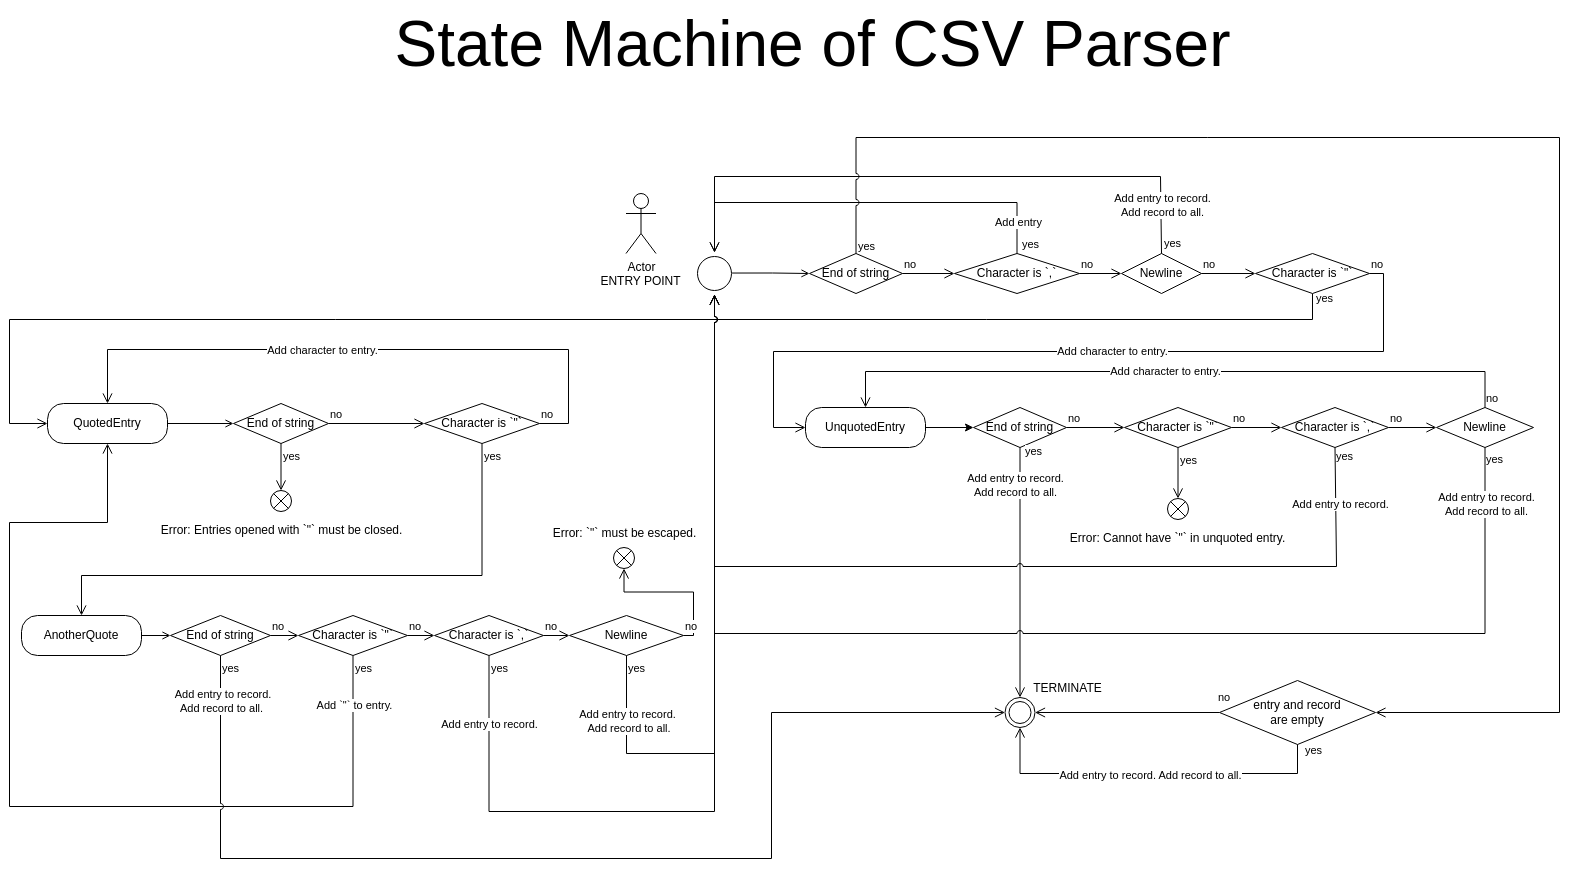

The diagram above was exported from draw.io. Its source (the exported page's mxGraphModel, read from the mxfile embedded in the PNG):
<mxGraphModel dx="1957" dy="2472" grid="0" gridSize="10" guides="1" tooltips="1" connect="1" arrows="1" fold="1" page="1" pageScale="1" pageWidth="1654" pageHeight="1169" math="0" shadow="0">
  <root>
    <mxCell id="0" />
    <mxCell id="1" parent="0" />
    <mxCell id="2" value="yes" style="edgeStyle=orthogonalEdgeStyle;html=1;align=left;verticalAlign=top;endArrow=open;endSize=8;rounded=0;exitX=0.5;exitY=1;exitDx=0;exitDy=0;entryX=0;entryY=0.5;entryDx=0;entryDy=0;" edge="1" source="25" target="5" parent="1">
      <mxGeometry x="-1" y="8" relative="1" as="geometry">
        <mxPoint x="37" y="-586" as="targetPoint" />
        <mxPoint x="-6" y="-8" as="offset" />
        <Array as="points">
          <mxPoint x="1370" y="-692" />
          <mxPoint x="67" y="-692" />
          <mxPoint x="67" y="-588" />
        </Array>
      </mxGeometry>
    </mxCell>
    <mxCell id="3" value="&lt;font style=&quot;font-size: 64px;&quot;&gt;State Machine of CSV Parser&lt;/font&gt;" style="text;html=1;align=center;verticalAlign=middle;whiteSpace=wrap;rounded=0;" vertex="1" parent="1">
      <mxGeometry x="391" y="-1011" width="959" height="88" as="geometry" />
    </mxCell>
    <mxCell id="4" style="edgeStyle=orthogonalEdgeStyle;rounded=0;orthogonalLoop=1;jettySize=auto;html=1;entryX=0;entryY=0.5;entryDx=0;entryDy=0;endArrow=open;endFill=0;" edge="1" source="5" target="32" parent="1">
      <mxGeometry relative="1" as="geometry" />
    </mxCell>
    <mxCell id="5" value="QuotedEntry" style="rounded=1;whiteSpace=wrap;html=1;arcSize=40;" vertex="1" parent="1">
      <mxGeometry x="105" y="-608" width="120" height="40" as="geometry" />
    </mxCell>
    <mxCell id="6" style="edgeStyle=orthogonalEdgeStyle;rounded=0;orthogonalLoop=1;jettySize=auto;html=1;entryX=0;entryY=0.5;entryDx=0;entryDy=0;" edge="1" source="7" target="14" parent="1">
      <mxGeometry relative="1" as="geometry" />
    </mxCell>
    <mxCell id="7" value="UnquotedEntry" style="rounded=1;whiteSpace=wrap;html=1;arcSize=40;" vertex="1" parent="1">
      <mxGeometry x="863" y="-604" width="120" height="40" as="geometry" />
    </mxCell>
    <mxCell id="8" style="edgeStyle=orthogonalEdgeStyle;rounded=0;orthogonalLoop=1;jettySize=auto;html=1;entryX=0;entryY=0.5;entryDx=0;entryDy=0;endArrow=open;endFill=0;" edge="1" source="9" target="48" parent="1">
      <mxGeometry relative="1" as="geometry" />
    </mxCell>
    <mxCell id="9" value="AnotherQuote" style="rounded=1;whiteSpace=wrap;html=1;arcSize=40;" vertex="1" parent="1">
      <mxGeometry x="79" y="-396" width="120" height="40" as="geometry" />
    </mxCell>
    <mxCell id="10" style="edgeStyle=orthogonalEdgeStyle;rounded=0;orthogonalLoop=1;jettySize=auto;html=1;entryX=0;entryY=0.5;entryDx=0;entryDy=0;endArrow=open;endFill=0;exitX=0.918;exitY=0.489;exitDx=0;exitDy=0;exitPerimeter=0;" edge="1" source="11" target="60" parent="1">
      <mxGeometry relative="1" as="geometry">
        <mxPoint x="779" y="-772.5000000000001" as="sourcePoint" />
      </mxGeometry>
    </mxCell>
    <mxCell id="11" value="" style="ellipse;html=1;shape=startState;" vertex="1" parent="1">
      <mxGeometry x="751" y="-759" width="42" height="42" as="geometry" />
    </mxCell>
    <mxCell id="12" value="&lt;p style=&quot;line-height: 0%; font-size: 12px;&quot;&gt;Error: `&quot;` must be escaped.&lt;/p&gt;" style="verticalLabelPosition=top;verticalAlign=bottom;html=1;shape=mxgraph.flowchart.or;fontSize=12;labelPosition=center;align=center;" vertex="1" parent="1">
      <mxGeometry x="671" y="-464" width="21" height="21" as="geometry" />
    </mxCell>
    <mxCell id="13" value="" style="ellipse;html=1;shape=endState;" vertex="1" parent="1">
      <mxGeometry x="1062.5" y="-314" width="30" height="30" as="geometry" />
    </mxCell>
    <mxCell id="14" value="End of string" style="rhombus;whiteSpace=wrap;html=1;" vertex="1" parent="1">
      <mxGeometry x="1031" y="-604" width="93" height="40" as="geometry" />
    </mxCell>
    <mxCell id="15" value="no" style="edgeStyle=orthogonalEdgeStyle;html=1;align=left;verticalAlign=bottom;endArrow=open;endSize=8;rounded=0;entryX=0;entryY=0.5;entryDx=0;entryDy=0;" edge="1" source="14" target="69" parent="1">
      <mxGeometry x="-1" relative="1" as="geometry">
        <mxPoint x="1360" y="-469" as="targetPoint" />
      </mxGeometry>
    </mxCell>
    <mxCell id="16" value="yes" style="edgeStyle=orthogonalEdgeStyle;html=1;align=left;verticalAlign=top;endArrow=open;endSize=8;rounded=0;entryX=0.5;entryY=0;entryDx=0;entryDy=0;" edge="1" source="14" target="13" parent="1">
      <mxGeometry x="-1" y="9" relative="1" as="geometry">
        <mxPoint x="1188" y="-347" as="targetPoint" />
        <mxPoint x="-6" y="-9" as="offset" />
      </mxGeometry>
    </mxCell>
    <mxCell id="17" value="&amp;nbsp;Add entry to record.&amp;nbsp;&lt;div&gt;Add record to all.&lt;/div&gt;" style="edgeLabel;html=1;align=center;verticalAlign=middle;resizable=0;points=[];" connectable="0" vertex="1" parent="16">
      <mxGeometry x="-0.0897" y="1" relative="1" as="geometry">
        <mxPoint x="-6" y="-76" as="offset" />
      </mxGeometry>
    </mxCell>
    <mxCell id="18" value="Character is `,`" style="rhombus;whiteSpace=wrap;html=1;" vertex="1" parent="1">
      <mxGeometry x="1339" y="-604" width="107" height="40" as="geometry" />
    </mxCell>
    <mxCell id="19" value="no" style="edgeStyle=orthogonalEdgeStyle;html=1;align=left;verticalAlign=bottom;endArrow=open;endSize=8;rounded=0;entryX=0;entryY=0.5;entryDx=0;entryDy=0;" edge="1" source="18" target="20" parent="1">
      <mxGeometry x="-1" relative="1" as="geometry">
        <mxPoint x="1521" y="-584" as="targetPoint" />
      </mxGeometry>
    </mxCell>
    <mxCell id="20" value="Newline" style="rhombus;whiteSpace=wrap;html=1;" vertex="1" parent="1">
      <mxGeometry x="1494" y="-604" width="97" height="40" as="geometry" />
    </mxCell>
    <mxCell id="21" value="no" style="edgeStyle=orthogonalEdgeStyle;html=1;align=left;verticalAlign=bottom;endArrow=open;endSize=8;rounded=0;entryX=0.5;entryY=0;entryDx=0;entryDy=0;" edge="1" source="20" target="7" parent="1">
      <mxGeometry x="-1" relative="1" as="geometry">
        <mxPoint x="1714" y="-584" as="targetPoint" />
        <Array as="points">
          <mxPoint x="1542" y="-640" />
          <mxPoint x="923" y="-640" />
        </Array>
      </mxGeometry>
    </mxCell>
    <mxCell id="22" value="Add character to entry." style="edgeLabel;html=1;align=center;verticalAlign=middle;resizable=0;points=[];" connectable="0" vertex="1" parent="21">
      <mxGeometry x="0.0312" y="-1" relative="1" as="geometry">
        <mxPoint as="offset" />
      </mxGeometry>
    </mxCell>
    <mxCell id="23" value="yes" style="edgeStyle=orthogonalEdgeStyle;html=1;align=left;verticalAlign=top;endArrow=open;endSize=8;rounded=0;entryX=0.5;entryY=1;entryDx=0;entryDy=0;jumpStyle=arc;" edge="1" source="20" target="11" parent="1">
      <mxGeometry x="-1" y="-1" relative="1" as="geometry">
        <mxPoint x="771" y="-716" as="targetPoint" />
        <Array as="points">
          <mxPoint x="1543" y="-378" />
          <mxPoint x="772" y="-378" />
        </Array>
        <mxPoint x="1" y="-1" as="offset" />
      </mxGeometry>
    </mxCell>
    <mxCell id="24" value="Add entry to record.&lt;div&gt;Add record to all.&lt;/div&gt;" style="edgeLabel;html=1;align=center;verticalAlign=middle;resizable=0;points=[];" connectable="0" vertex="1" parent="23">
      <mxGeometry x="-0.0635" y="1" relative="1" as="geometry">
        <mxPoint x="421" y="-131" as="offset" />
      </mxGeometry>
    </mxCell>
    <mxCell id="25" value="Character is `&quot;`" style="rhombus;whiteSpace=wrap;html=1;" vertex="1" parent="1">
      <mxGeometry x="1313" y="-758" width="114" height="40" as="geometry" />
    </mxCell>
    <mxCell id="26" value="no" style="edgeStyle=orthogonalEdgeStyle;html=1;align=left;verticalAlign=bottom;endArrow=open;endSize=8;rounded=0;entryX=0;entryY=0.5;entryDx=0;entryDy=0;exitX=1;exitY=0.5;exitDx=0;exitDy=0;" edge="1" source="25" target="7" parent="1">
      <mxGeometry x="-1" relative="1" as="geometry">
        <mxPoint x="1057.5" y="-723.5" as="targetPoint" />
        <Array as="points">
          <mxPoint x="1441" y="-738" />
          <mxPoint x="1441" y="-660" />
          <mxPoint x="831" y="-660" />
          <mxPoint x="831" y="-584" />
        </Array>
      </mxGeometry>
    </mxCell>
    <mxCell id="27" value="Add character to entry." style="edgeLabel;html=1;align=center;verticalAlign=middle;resizable=0;points=[];" vertex="1" connectable="0" parent="26">
      <mxGeometry x="0.1212" y="-2" relative="1" as="geometry">
        <mxPoint x="89" y="1" as="offset" />
      </mxGeometry>
    </mxCell>
    <mxCell id="28" value="Character is `&quot;`" style="rhombus;whiteSpace=wrap;html=1;" vertex="1" parent="1">
      <mxGeometry x="482" y="-608" width="115" height="40" as="geometry" />
    </mxCell>
    <mxCell id="29" value="no" style="edgeStyle=orthogonalEdgeStyle;html=1;align=left;verticalAlign=bottom;endArrow=open;endSize=8;rounded=0;entryX=0.5;entryY=0;entryDx=0;entryDy=0;exitX=1;exitY=0.5;exitDx=0;exitDy=0;" edge="1" source="28" target="5" parent="1">
      <mxGeometry x="-1" relative="1" as="geometry">
        <mxPoint x="665" y="-619" as="targetPoint" />
        <Array as="points">
          <mxPoint x="626" y="-588" />
          <mxPoint x="626" y="-662" />
          <mxPoint x="165" y="-662" />
        </Array>
        <mxPoint x="607" y="-580" as="sourcePoint" />
      </mxGeometry>
    </mxCell>
    <mxCell id="30" value="Add character to entry." style="edgeLabel;html=1;align=center;verticalAlign=middle;resizable=0;points=[];" connectable="0" vertex="1" parent="29">
      <mxGeometry x="0.1336" relative="1" as="geometry">
        <mxPoint as="offset" />
      </mxGeometry>
    </mxCell>
    <mxCell id="31" value="yes" style="edgeStyle=orthogonalEdgeStyle;html=1;align=left;verticalAlign=top;endArrow=open;endSize=8;rounded=0;entryX=0.5;entryY=0;entryDx=0;entryDy=0;" edge="1" source="28" target="9" parent="1">
      <mxGeometry x="-1" relative="1" as="geometry">
        <mxPoint x="251" y="-274" as="targetPoint" />
        <Array as="points">
          <mxPoint x="540" y="-436" />
          <mxPoint x="139" y="-436" />
        </Array>
      </mxGeometry>
    </mxCell>
    <mxCell id="32" value="End of string" style="rhombus;whiteSpace=wrap;html=1;" vertex="1" parent="1">
      <mxGeometry x="291" y="-608" width="95" height="40" as="geometry" />
    </mxCell>
    <mxCell id="33" value="no" style="edgeStyle=orthogonalEdgeStyle;html=1;align=left;verticalAlign=bottom;endArrow=open;endSize=8;rounded=0;entryX=0;entryY=0.5;entryDx=0;entryDy=0;" edge="1" source="32" target="28" parent="1">
      <mxGeometry x="-1" relative="1" as="geometry">
        <mxPoint x="470" y="-713" as="targetPoint" />
      </mxGeometry>
    </mxCell>
    <mxCell id="34" value="yes" style="edgeStyle=orthogonalEdgeStyle;html=1;align=left;verticalAlign=top;endArrow=open;endSize=8;rounded=0;entryX=0.5;entryY=0;entryDx=0;entryDy=0;entryPerimeter=0;" edge="1" source="32" target="35" parent="1">
      <mxGeometry x="-1" relative="1" as="geometry">
        <mxPoint x="338.5" y="-433" as="targetPoint" />
      </mxGeometry>
    </mxCell>
    <mxCell id="35" value="&lt;p style=&quot;line-height: 0%; font-size: 12px;&quot;&gt;Error: Entries opened with `&quot;` must be closed.&lt;/p&gt;" style="verticalLabelPosition=bottom;verticalAlign=top;html=1;shape=mxgraph.flowchart.or;fontSize=12;labelPosition=center;align=center;" vertex="1" parent="1">
      <mxGeometry x="328" y="-521" width="21" height="21" as="geometry" />
    </mxCell>
    <mxCell id="36" value="no" style="edgeStyle=orthogonalEdgeStyle;html=1;align=left;verticalAlign=bottom;endArrow=open;endSize=8;rounded=0;entryX=0;entryY=0.5;entryDx=0;entryDy=0;" edge="1" source="47" target="43" parent="1">
      <mxGeometry x="-1" relative="1" as="geometry">
        <mxPoint x="686" y="-382" as="targetPoint" />
        <mxPoint as="offset" />
      </mxGeometry>
    </mxCell>
    <mxCell id="37" value="yes" style="edgeStyle=orthogonalEdgeStyle;html=1;align=left;verticalAlign=top;endArrow=open;endSize=8;rounded=0;entryX=0.5;entryY=1;entryDx=0;entryDy=0;exitX=0.5;exitY=1;exitDx=0;exitDy=0;" edge="1" source="47" target="5" parent="1">
      <mxGeometry x="-1" relative="1" as="geometry">
        <mxPoint x="73" y="-258" as="targetPoint" />
        <Array as="points">
          <mxPoint x="411" y="-205" />
          <mxPoint x="67" y="-205" />
          <mxPoint x="67" y="-489" />
          <mxPoint x="165" y="-489" />
        </Array>
      </mxGeometry>
    </mxCell>
    <mxCell id="38" value="Add `&quot;` to entry." style="edgeLabel;html=1;align=center;verticalAlign=middle;resizable=0;points=[];" connectable="0" vertex="1" parent="37">
      <mxGeometry x="0.302" y="1" relative="1" as="geometry">
        <mxPoint x="345" y="25" as="offset" />
      </mxGeometry>
    </mxCell>
    <mxCell id="39" value="Newline" style="rhombus;whiteSpace=wrap;html=1;" vertex="1" parent="1">
      <mxGeometry x="627" y="-396" width="114" height="40" as="geometry" />
    </mxCell>
    <mxCell id="40" value="no" style="edgeStyle=orthogonalEdgeStyle;html=1;align=left;verticalAlign=bottom;endArrow=open;endSize=8;rounded=0;exitX=1;exitY=0.5;exitDx=0;exitDy=0;entryX=0.5;entryY=1;entryDx=0;entryDy=0;entryPerimeter=0;" edge="1" source="39" target="12" parent="1">
      <mxGeometry x="-1" relative="1" as="geometry">
        <mxPoint x="684" y="-453" as="targetPoint" />
      </mxGeometry>
    </mxCell>
    <mxCell id="41" value="yes" style="edgeStyle=orthogonalEdgeStyle;html=1;align=left;verticalAlign=top;endArrow=open;endSize=8;rounded=0;exitX=0.5;exitY=1;exitDx=0;exitDy=0;entryX=0.5;entryY=1;entryDx=0;entryDy=0;jumpStyle=arc;" edge="1" source="39" target="11" parent="1">
      <mxGeometry x="-1" relative="1" as="geometry">
        <mxPoint x="828" y="-513" as="targetPoint" />
        <Array as="points">
          <mxPoint x="684" y="-258" />
          <mxPoint x="772" y="-258" />
        </Array>
        <mxPoint x="682.0042857142857" y="-136.00505689001284" as="sourcePoint" />
      </mxGeometry>
    </mxCell>
    <mxCell id="42" value="Add entry to record.&lt;div&gt;&amp;nbsp;Add record to all.&lt;/div&gt;" style="edgeLabel;html=1;align=center;verticalAlign=middle;resizable=0;points=[];" connectable="0" vertex="1" parent="41">
      <mxGeometry x="0.0286" y="-2" relative="1" as="geometry">
        <mxPoint x="-90" y="113" as="offset" />
      </mxGeometry>
    </mxCell>
    <mxCell id="43" value="Character is `,`" style="rhombus;whiteSpace=wrap;html=1;" vertex="1" parent="1">
      <mxGeometry x="492" y="-396" width="109" height="40" as="geometry" />
    </mxCell>
    <mxCell id="44" value="no" style="edgeStyle=orthogonalEdgeStyle;html=1;align=left;verticalAlign=bottom;endArrow=open;endSize=8;rounded=0;entryX=0;entryY=0.5;entryDx=0;entryDy=0;" edge="1" source="43" target="39" parent="1">
      <mxGeometry x="-1" relative="1" as="geometry">
        <mxPoint x="934.5" y="-362" as="targetPoint" />
      </mxGeometry>
    </mxCell>
    <mxCell id="45" value="yes" style="edgeStyle=orthogonalEdgeStyle;html=1;align=left;verticalAlign=top;endArrow=open;endSize=8;rounded=0;exitX=0.5;exitY=1;exitDx=0;exitDy=0;entryX=0.5;entryY=1;entryDx=0;entryDy=0;jumpStyle=arc;" edge="1" source="43" target="11" parent="1">
      <mxGeometry x="-1" relative="1" as="geometry">
        <mxPoint x="751" y="-600" as="targetPoint" />
        <Array as="points">
          <mxPoint x="546" y="-200" />
          <mxPoint x="772" y="-200" />
        </Array>
      </mxGeometry>
    </mxCell>
    <mxCell id="46" value="Add entry to record." style="edgeLabel;html=1;align=center;verticalAlign=middle;resizable=0;points=[];" connectable="0" vertex="1" parent="45">
      <mxGeometry x="-0.644" y="2" relative="1" as="geometry">
        <mxPoint x="-4" y="-86" as="offset" />
      </mxGeometry>
    </mxCell>
    <mxCell id="47" value="Character is `&quot;`" style="rhombus;whiteSpace=wrap;html=1;" vertex="1" parent="1">
      <mxGeometry x="356" y="-396" width="109" height="40" as="geometry" />
    </mxCell>
    <mxCell id="48" value="End of string" style="rhombus;whiteSpace=wrap;html=1;" vertex="1" parent="1">
      <mxGeometry x="228" y="-396" width="100" height="40" as="geometry" />
    </mxCell>
    <mxCell id="49" value="no" style="edgeStyle=orthogonalEdgeStyle;html=1;align=left;verticalAlign=bottom;endArrow=open;endSize=8;rounded=0;entryX=0;entryY=0.5;entryDx=0;entryDy=0;" edge="1" source="48" target="47" parent="1">
      <mxGeometry x="-1" relative="1" as="geometry">
        <mxPoint x="500" y="-392" as="targetPoint" />
      </mxGeometry>
    </mxCell>
    <mxCell id="50" value="yes" style="edgeStyle=orthogonalEdgeStyle;html=1;align=left;verticalAlign=top;endArrow=open;endSize=8;rounded=0;entryX=0;entryY=0.5;entryDx=0;entryDy=0;jumpStyle=arc;" edge="1" source="48" target="13" parent="1">
      <mxGeometry x="-1" relative="1" as="geometry">
        <mxPoint x="278" y="-293" as="targetPoint" />
        <Array as="points">
          <mxPoint x="278" y="-153" />
          <mxPoint x="829" y="-153" />
          <mxPoint x="829" y="-299" />
        </Array>
      </mxGeometry>
    </mxCell>
    <mxCell id="51" value="&amp;nbsp;Add entry to record.&lt;div&gt;Add record to all.&lt;/div&gt;" style="edgeLabel;html=1;align=center;verticalAlign=middle;resizable=0;points=[];" connectable="0" vertex="1" parent="50">
      <mxGeometry x="-0.0533" relative="1" as="geometry">
        <mxPoint x="-334" y="-158" as="offset" />
      </mxGeometry>
    </mxCell>
    <mxCell id="52" value="Newline" style="rhombus;whiteSpace=wrap;html=1;" vertex="1" parent="1">
      <mxGeometry x="1179" y="-758" width="80" height="40" as="geometry" />
    </mxCell>
    <mxCell id="53" value="no" style="edgeStyle=orthogonalEdgeStyle;html=1;align=left;verticalAlign=bottom;endArrow=open;endSize=8;rounded=0;entryX=0;entryY=0.5;entryDx=0;entryDy=0;" edge="1" source="52" target="25" parent="1">
      <mxGeometry x="-1" relative="1" as="geometry">
        <mxPoint x="1264" y="-778" as="targetPoint" />
      </mxGeometry>
    </mxCell>
    <mxCell id="54" value="yes" style="edgeStyle=orthogonalEdgeStyle;html=1;align=left;verticalAlign=top;endArrow=open;endSize=8;rounded=0;entryX=0.5;entryY=0;entryDx=0;entryDy=0;exitX=0.5;exitY=0;exitDx=0;exitDy=0;jumpStyle=none;" edge="1" source="52" target="11" parent="1">
      <mxGeometry x="-0.9201" y="-1" relative="1" as="geometry">
        <mxPoint x="1113.68" y="-717" as="targetPoint" />
        <Array as="points">
          <mxPoint x="1218" y="-835" />
          <mxPoint x="772" y="-835" />
        </Array>
        <mxPoint as="offset" />
      </mxGeometry>
    </mxCell>
    <mxCell id="55" value="Add entry to record.&lt;div&gt;Add record to all.&lt;/div&gt;" style="edgeLabel;html=1;align=center;verticalAlign=middle;resizable=0;points=[];" connectable="0" vertex="1" parent="54">
      <mxGeometry x="-0.013" y="2" relative="1" as="geometry">
        <mxPoint x="219" y="26" as="offset" />
      </mxGeometry>
    </mxCell>
    <mxCell id="56" value="Character is `,`" style="rhombus;whiteSpace=wrap;html=1;" vertex="1" parent="1">
      <mxGeometry x="1012" y="-758" width="125" height="40" as="geometry" />
    </mxCell>
    <mxCell id="57" value="no" style="edgeStyle=orthogonalEdgeStyle;html=1;align=left;verticalAlign=bottom;endArrow=open;endSize=8;rounded=0;entryX=0;entryY=0.5;entryDx=0;entryDy=0;" edge="1" source="56" target="52" parent="1">
      <mxGeometry x="-1" relative="1" as="geometry">
        <mxPoint x="1090" y="-900" as="targetPoint" />
      </mxGeometry>
    </mxCell>
    <mxCell id="58" value="yes" style="edgeStyle=orthogonalEdgeStyle;html=1;align=left;verticalAlign=top;endArrow=open;endSize=8;rounded=0;exitX=0.5;exitY=0;exitDx=0;exitDy=0;entryX=0.5;entryY=0;entryDx=0;entryDy=0;" edge="1" source="56" target="11" parent="1">
      <mxGeometry x="-0.8926" y="-3" relative="1" as="geometry">
        <mxPoint x="806" y="-963" as="targetPoint" />
        <Array as="points">
          <mxPoint x="1075" y="-809" />
          <mxPoint x="772" y="-809" />
        </Array>
        <mxPoint as="offset" />
      </mxGeometry>
    </mxCell>
    <mxCell id="59" value="Add entry" style="edgeLabel;html=1;align=center;verticalAlign=middle;resizable=0;points=[];" connectable="0" vertex="1" parent="58">
      <mxGeometry x="-0.2778" y="1" relative="1" as="geometry">
        <mxPoint x="95" y="18" as="offset" />
      </mxGeometry>
    </mxCell>
    <mxCell id="60" value="End of string" style="rhombus;whiteSpace=wrap;html=1;" vertex="1" parent="1">
      <mxGeometry x="867" y="-758" width="93" height="40" as="geometry" />
    </mxCell>
    <mxCell id="61" value="no" style="edgeStyle=orthogonalEdgeStyle;html=1;align=left;verticalAlign=bottom;endArrow=open;endSize=8;rounded=0;entryX=0;entryY=0.5;entryDx=0;entryDy=0;" edge="1" source="60" target="56" parent="1">
      <mxGeometry x="-1" relative="1" as="geometry">
        <mxPoint x="701" y="-862.5" as="targetPoint" />
      </mxGeometry>
    </mxCell>
    <mxCell id="62" value="yes" style="edgeStyle=orthogonalEdgeStyle;html=1;align=left;verticalAlign=top;endArrow=open;endSize=8;rounded=0;entryX=1;entryY=0.5;entryDx=0;entryDy=0;exitX=0.5;exitY=0;exitDx=0;exitDy=0;jumpStyle=arc;" edge="1" source="60" target="63" parent="1">
      <mxGeometry x="-0.9744" relative="1" as="geometry">
        <mxPoint x="587.97" y="-655.5" as="targetPoint" />
        <Array as="points">
          <mxPoint x="914" y="-874" />
          <mxPoint x="1617" y="-874" />
          <mxPoint x="1617" y="-299" />
        </Array>
        <mxPoint x="911.47" y="-764" as="sourcePoint" />
        <mxPoint as="offset" />
      </mxGeometry>
    </mxCell>
    <mxCell id="63" value="entry and record&lt;div&gt;are empty&lt;/div&gt;" style="rhombus;whiteSpace=wrap;html=1;" vertex="1" parent="1">
      <mxGeometry x="1277" y="-331" width="156" height="64" as="geometry" />
    </mxCell>
    <mxCell id="64" value="no" style="edgeStyle=orthogonalEdgeStyle;html=1;align=left;verticalAlign=bottom;endArrow=open;endSize=8;rounded=0;entryX=1;entryY=0.5;entryDx=0;entryDy=0;" edge="1" source="63" target="13" parent="1">
      <mxGeometry x="-0.9566" y="-6" relative="1" as="geometry">
        <mxPoint x="628" y="-865" as="targetPoint" />
        <mxPoint as="offset" />
      </mxGeometry>
    </mxCell>
    <mxCell id="65" value="yes" style="edgeStyle=orthogonalEdgeStyle;html=1;align=left;verticalAlign=top;endArrow=open;endSize=8;rounded=0;entryX=0.5;entryY=1;entryDx=0;entryDy=0;exitX=0.5;exitY=1;exitDx=0;exitDy=0;" edge="1" source="63" target="13" parent="1">
      <mxGeometry x="-1" y="9" relative="1" as="geometry">
        <mxPoint x="572" y="-911.0000000000001" as="targetPoint" />
        <Array as="points">
          <mxPoint x="1355" y="-238" />
          <mxPoint x="1078" y="-238" />
        </Array>
        <mxPoint x="-3" y="-7" as="offset" />
      </mxGeometry>
    </mxCell>
    <mxCell id="66" value="Add entry to record. Add record to all." style="edgeLabel;html=1;align=center;verticalAlign=middle;resizable=0;points=[];" connectable="0" vertex="1" parent="65">
      <mxGeometry x="0.357" relative="1" as="geometry">
        <mxPoint x="63" y="1" as="offset" />
      </mxGeometry>
    </mxCell>
    <mxCell id="67" value="yes" style="edgeStyle=orthogonalEdgeStyle;html=1;align=left;verticalAlign=top;endArrow=open;endSize=8;rounded=0;entryX=0.5;entryY=1;entryDx=0;entryDy=0;exitX=0.5;exitY=1;exitDx=0;exitDy=0;jumpStyle=arc;" edge="1" source="18" target="11" parent="1">
      <mxGeometry x="-1" y="4" relative="1" as="geometry">
        <mxPoint x="1375" y="-380" as="targetPoint" />
        <Array as="points">
          <mxPoint x="1394" y="-445" />
          <mxPoint x="772" y="-445" />
        </Array>
        <mxPoint x="1378" y="-555" as="sourcePoint" />
        <mxPoint x="-4" y="-4" as="offset" />
      </mxGeometry>
    </mxCell>
    <mxCell id="68" value="Add entry to record." style="edgeLabel;html=1;align=center;verticalAlign=middle;resizable=0;points=[];" connectable="0" vertex="1" parent="67">
      <mxGeometry x="-0.12" relative="1" as="geometry">
        <mxPoint x="329" y="-63" as="offset" />
      </mxGeometry>
    </mxCell>
    <mxCell id="69" value="Character is `&quot;`" style="rhombus;whiteSpace=wrap;html=1;" vertex="1" parent="1">
      <mxGeometry x="1182" y="-604" width="107" height="40" as="geometry" />
    </mxCell>
    <mxCell id="70" value="no" style="edgeStyle=orthogonalEdgeStyle;html=1;align=left;verticalAlign=bottom;endArrow=open;endSize=8;rounded=0;entryX=0;entryY=0.5;entryDx=0;entryDy=0;" edge="1" source="69" target="18" parent="1">
      <mxGeometry x="-1" relative="1" as="geometry">
        <mxPoint x="1375" y="-548" as="targetPoint" />
      </mxGeometry>
    </mxCell>
    <mxCell id="71" value="yes" style="edgeStyle=orthogonalEdgeStyle;html=1;align=left;verticalAlign=top;endArrow=open;endSize=8;rounded=0;entryX=0.5;entryY=0;entryDx=0;entryDy=0;entryPerimeter=0;" edge="1" source="69" target="72" parent="1">
      <mxGeometry x="-1" relative="1" as="geometry">
        <mxPoint x="1235" y="-468" as="targetPoint" />
      </mxGeometry>
    </mxCell>
    <mxCell id="72" value="&lt;p style=&quot;line-height: 0%; font-size: 12px;&quot;&gt;Error: Cannot have `&quot;` in unquoted entry.&lt;/p&gt;" style="verticalLabelPosition=bottom;verticalAlign=top;html=1;shape=mxgraph.flowchart.or;fontSize=12;labelPosition=center;align=center;" vertex="1" parent="1">
      <mxGeometry x="1225" y="-513" width="21" height="21" as="geometry" />
    </mxCell>
    <mxCell id="73" value="ENTRY POINT" style="text;html=1;align=center;verticalAlign=middle;whiteSpace=wrap;rounded=0;" vertex="1" parent="1">
      <mxGeometry x="641" y="-754" width="115" height="48" as="geometry" />
    </mxCell>
    <mxCell id="74" value="Actor" style="shape=umlActor;verticalLabelPosition=bottom;verticalAlign=top;html=1;" vertex="1" parent="1">
      <mxGeometry x="683.5" y="-818" width="30" height="60" as="geometry" />
    </mxCell>
    <mxCell id="75" value="TERMINATE" style="text;html=1;align=center;verticalAlign=middle;resizable=0;points=[];autosize=1;strokeColor=none;fillColor=none;" vertex="1" parent="1">
      <mxGeometry x="1083" y="-336" width="83" height="26" as="geometry" />
    </mxCell>
  </root>
</mxGraphModel>